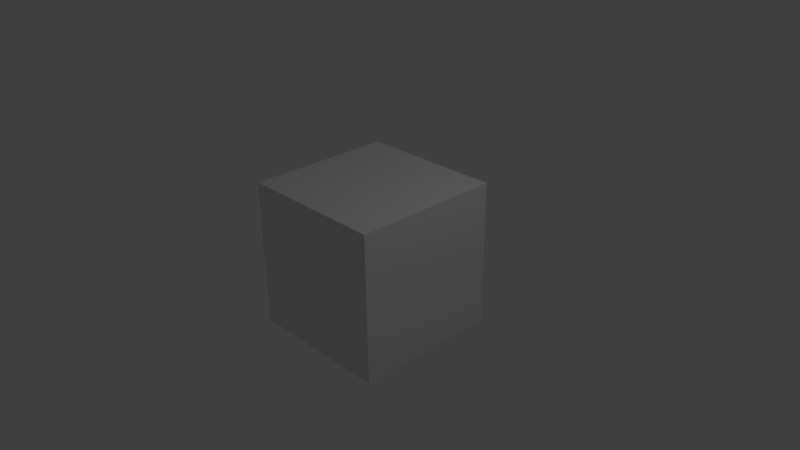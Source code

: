 # Source: 4_work.blend  (saved by Blender 2.74.0; exported with 4.5.12 LTS)
import bpy
from mathutils import Matrix  # noqa: F401  (used for matrix-valued properties, if any)

bpy.ops.wm.read_factory_settings(use_empty=True)
scene = bpy.context.scene
scene.name = 'Scene'

# ---- collections
col_collection_1 = bpy.data.collections.new('Collection 1'); scene.collection.children.link(col_collection_1)

# ---- materials (node trees are filled in below, after node groups)
mat_material = bpy.data.materials.new('Material')
mat_material.alpha_threshold = 0.0
mat_material.use_transparent_shadow = False
mat_material.roughness = 0.5
mat_material.line_color = (0.0, 0.0, 0.0, 1.0)

# ---- material node trees

# ---- world
world_world = bpy.data.worlds.new('World'); scene.world = world_world
world_world.color = (0.05088, 0.05088, 0.05088)
world_world.use_sun_shadow = False
world_world.sun_shadow_jitter_overblur = 0.0
world_world.cycles.sampling_method = 'MANUAL'
world_world.cycles.sample_map_resolution = 256

# ---- cameras
cam_camera = bpy.data.cameras.new('Camera')
cam_camera.clip_end = 100.0
cam_camera.lens = 35.0
cam_camera.sensor_width = 32.0
cam_camera.sensor_height = 18.0
cam_camera.ortho_scale = 7.314
cam_camera.dof.focus_distance = 0.0
cam_camera.dof.aperture_fstop = 128.0

# ---- lights
light_lamp = bpy.data.lights.new('Lamp', 'POINT')
light_lamp.transmission_factor = 0.0
light_lamp.cutoff_distance = 30.0
light_lamp.energy = 100.0
light_lamp.shadow_buffer_clip_start = 1.001
light_lamp.shadow_soft_size = 0.1
light_lamp.shadow_maximum_resolution = 0.006
light_lamp.use_absolute_resolution = True
light_lamp.cycles.use_multiple_importance_sampling = False

# ---- meshes
me_cube = bpy.data.meshes.new('Cube')
me_cube.from_pydata([(1.0, 1.0, -1.0), (1.0, -1.0, -1.0), (-1.0, -1.0, -1.0), (-1.0, 1.0, -1.0), (1.0, 1.0, 1.0), (1.0, -1.0, 1.0), (-1.0, -1.0, 1.0), (-1.0, 1.0, 1.0)], [], [(0, 1, 2, 3), (4, 7, 6, 5), (0, 4, 5, 1), (1, 5, 6, 2), (2, 6, 7, 3), (4, 0, 3, 7)])
me_cube.materials.append(mat_material)
me_cube.use_remesh_preserve_volume = False
me_cube.use_remesh_preserve_attributes = False
me_cube.use_mirror_vertex_groups = False
me_cube.update()

# ---- objects
ob_cube = bpy.data.objects.new('Cube', me_cube)
ob_lamp = bpy.data.objects.new('Lamp', light_lamp)
ob_camera = bpy.data.objects.new('Camera', cam_camera)

# ---- transforms, parenting, visibility, modifiers, constraints
ob_cube.location = (0.0, 0.0, 0.0)
ob_cube.lock_rotations_4d = False
ob_cube.empty_display_type = 'ARROWS'
ob_cube.lineart.crease_threshold = 0.0
ob_lamp.location = (4.076, 1.005, 5.904)
ob_lamp.rotation_euler = (0.6503, 0.05522, 1.866)
ob_lamp.lock_rotations_4d = False
ob_lamp.empty_display_type = 'ARROWS'
ob_lamp.color = (0.0, 0.0, 0.0, 0.0)
ob_lamp.lineart.crease_threshold = 0.0
ob_camera.location = (7.481, -6.508, 5.344)
ob_camera.rotation_euler = (1.109, 0.01082, 0.8149)
ob_camera.lock_rotations_4d = False
ob_camera.empty_display_type = 'ARROWS'
ob_camera.color = (0.0, 0.0, 0.0, 0.0)
ob_camera.display_type = 'WIRE'
ob_camera.lineart.crease_threshold = 0.0

# ---- collection membership
col_collection_1.objects.link(ob_cube)
col_collection_1.objects.link(ob_lamp)
col_collection_1.objects.link(ob_camera)

# ---- scene / render settings (as saved in the file)
scene.camera = ob_camera
scene.frame_start = 0; scene.frame_end = 10866; scene.frame_set(9597)
scene.render.engine = 'BLENDER_EEVEE_NEXT'
scene.render.image_settings.color_mode = 'RGB'
scene.render.fps = 50
scene.render.dither_intensity = 0.0
scene.cycles.use_denoising = False
scene.cycles.samples = 10
scene.cycles.sampling_pattern = 'TABULATED_SOBOL'
scene.cycles.light_sampling_threshold = 0.0
scene.cycles.use_adaptive_sampling = False
scene.cycles.use_light_tree = False
scene.cycles.blur_glossy = 0.0
scene.cycles.pixel_filter_type = 'GAUSSIAN'
scene.cycles.sample_clamp_indirect = 0.0
scene.view_settings.view_transform = 'Standard'
bpy.context.view_layer.update()
